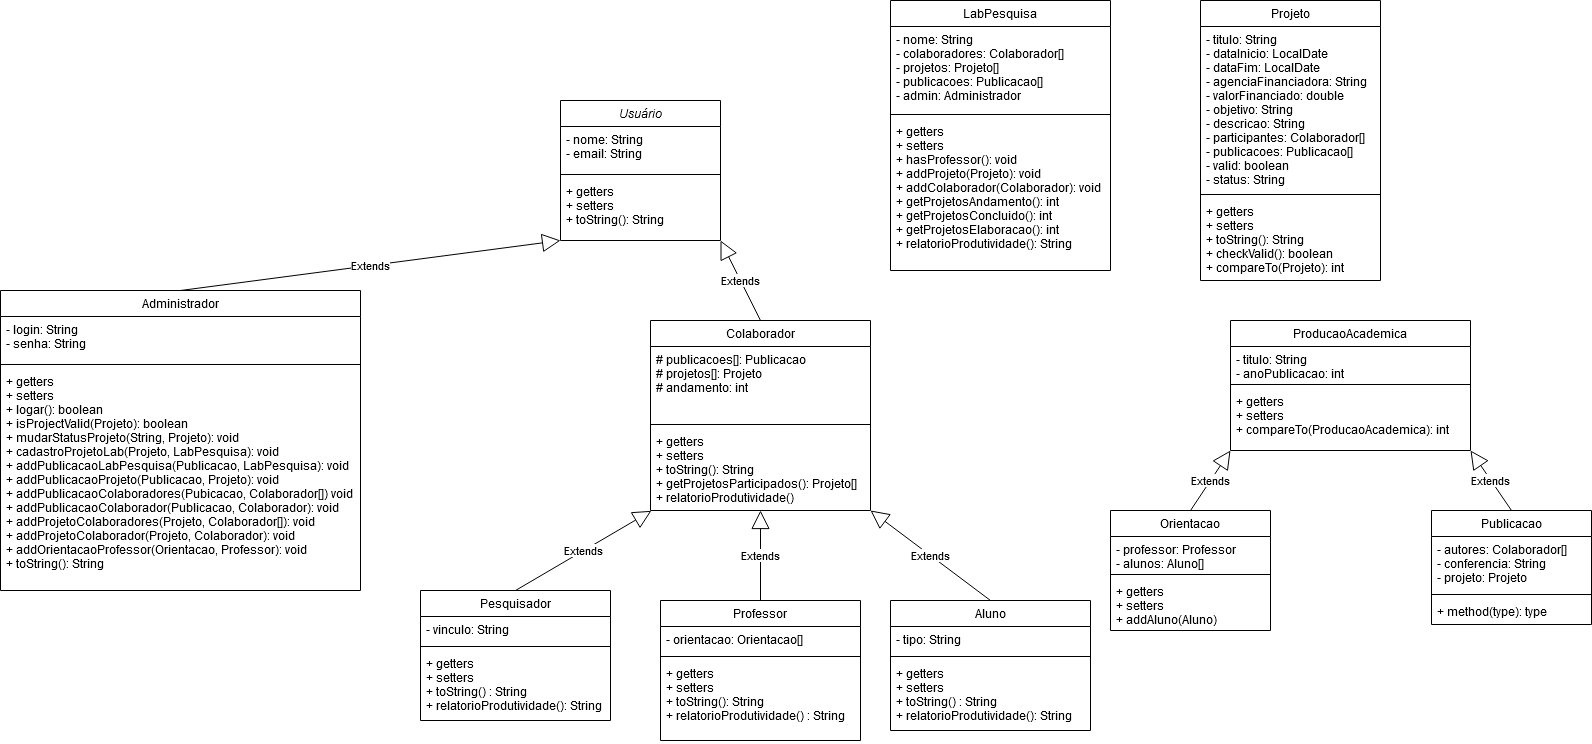

The diagram above was exported from draw.io. Its source (the exported page's mxGraphModel, read from the mxfile embedded in the PNG):
<mxGraphModel dx="1848" dy="1778" grid="1" gridSize="10" guides="1" tooltips="1" connect="1" arrows="1" fold="1" page="1" pageScale="1" pageWidth="827" pageHeight="1169" math="0" shadow="0">
  <root>
    <mxCell id="0" />
    <mxCell id="1" parent="0" />
    <mxCell id="-f38-6-xOY2dnXzVmWOB-18" value="Extends" style="endArrow=block;endSize=16;endFill=0;html=1;exitX=0.5;exitY=0;exitDx=0;exitDy=0;entryX=0.004;entryY=1.004;entryDx=0;entryDy=0;entryPerimeter=0;" edge="1" parent="1" source="-f38-6-xOY2dnXzVmWOB-72" target="-f38-6-xOY2dnXzVmWOB-71">
      <mxGeometry width="160" relative="1" as="geometry">
        <mxPoint x="250" y="390" as="sourcePoint" />
        <mxPoint x="340" y="354" as="targetPoint" />
      </mxGeometry>
    </mxCell>
    <mxCell id="-f38-6-xOY2dnXzVmWOB-19" value="Extends" style="endArrow=block;endSize=16;endFill=0;html=1;exitX=0.5;exitY=0;exitDx=0;exitDy=0;entryX=0.5;entryY=1;entryDx=0;entryDy=0;" edge="1" parent="1" source="-f38-6-xOY2dnXzVmWOB-81" target="-f38-6-xOY2dnXzVmWOB-68">
      <mxGeometry width="160" relative="1" as="geometry">
        <mxPoint x="411" y="420" as="sourcePoint" />
        <mxPoint x="411" y="330" as="targetPoint" />
      </mxGeometry>
    </mxCell>
    <mxCell id="-f38-6-xOY2dnXzVmWOB-20" value="Extends" style="endArrow=block;endSize=16;endFill=0;html=1;exitX=0.5;exitY=0;exitDx=0;exitDy=0;entryX=1;entryY=1;entryDx=0;entryDy=0;" edge="1" parent="1" source="-f38-6-xOY2dnXzVmWOB-85" target="-f38-6-xOY2dnXzVmWOB-68">
      <mxGeometry width="160" relative="1" as="geometry">
        <mxPoint x="570" y="390" as="sourcePoint" />
        <mxPoint x="480" y="354" as="targetPoint" />
        <Array as="points" />
      </mxGeometry>
    </mxCell>
    <mxCell id="-f38-6-xOY2dnXzVmWOB-29" value="Extends" style="endArrow=block;endSize=16;endFill=0;html=1;exitX=0.5;exitY=0;exitDx=0;exitDy=0;entryX=0;entryY=1;entryDx=0;entryDy=0;" edge="1" parent="1" source="-f38-6-xOY2dnXzVmWOB-64" target="-f38-6-xOY2dnXzVmWOB-60">
      <mxGeometry width="160" relative="1" as="geometry">
        <mxPoint x="110" y="220" as="sourcePoint" />
        <mxPoint x="257.9999999999999" y="168.00400000000002" as="targetPoint" />
      </mxGeometry>
    </mxCell>
    <mxCell id="-f38-6-xOY2dnXzVmWOB-30" value="Extends" style="endArrow=block;endSize=16;endFill=0;html=1;entryX=1;entryY=1;entryDx=0;entryDy=0;" edge="1" parent="1" target="-f38-6-xOY2dnXzVmWOB-60">
      <mxGeometry width="160" relative="1" as="geometry">
        <mxPoint x="410" y="250" as="sourcePoint" />
        <mxPoint x="330" y="165" as="targetPoint" />
      </mxGeometry>
    </mxCell>
    <mxCell id="-f38-6-xOY2dnXzVmWOB-49" value="Extends" style="endArrow=block;endSize=16;endFill=0;html=1;entryX=0;entryY=1;entryDx=0;entryDy=0;exitX=0.5;exitY=0;exitDx=0;exitDy=0;entryPerimeter=0;" edge="1" parent="1" source="-f38-6-xOY2dnXzVmWOB-101" target="-f38-6-xOY2dnXzVmWOB-100">
      <mxGeometry width="160" relative="1" as="geometry">
        <mxPoint x="800" y="426" as="sourcePoint" />
        <mxPoint x="817.28" y="385.7159999999999" as="targetPoint" />
      </mxGeometry>
    </mxCell>
    <mxCell id="-f38-6-xOY2dnXzVmWOB-50" value="Extends" style="endArrow=block;endSize=16;endFill=0;html=1;exitX=0.5;exitY=0;exitDx=0;exitDy=0;entryX=1;entryY=1;entryDx=0;entryDy=0;entryPerimeter=0;" edge="1" parent="1" source="-f38-6-xOY2dnXzVmWOB-105" target="-f38-6-xOY2dnXzVmWOB-100">
      <mxGeometry width="160" relative="1" as="geometry">
        <mxPoint x="1078.9999999999998" y="435.9999999999999" as="sourcePoint" />
        <mxPoint x="1030" y="345" as="targetPoint" />
        <Array as="points" />
      </mxGeometry>
    </mxCell>
    <mxCell id="-f38-6-xOY2dnXzVmWOB-60" value="Usuário" style="swimlane;fontStyle=2;align=center;verticalAlign=top;childLayout=stackLayout;horizontal=1;startSize=26;horizontalStack=0;resizeParent=1;resizeParentMax=0;resizeLast=0;collapsible=1;marginBottom=0;labelBackgroundColor=#ffffff;" vertex="1" parent="1">
      <mxGeometry x="210" y="30" width="160" height="140" as="geometry" />
    </mxCell>
    <mxCell id="-f38-6-xOY2dnXzVmWOB-61" value="- nome: String&#10;- email: String&#10;" style="text;strokeColor=none;fillColor=none;align=left;verticalAlign=top;spacingLeft=4;spacingRight=4;overflow=hidden;rotatable=0;points=[[0,0.5],[1,0.5]];portConstraint=eastwest;" vertex="1" parent="-f38-6-xOY2dnXzVmWOB-60">
      <mxGeometry y="26" width="160" height="44" as="geometry" />
    </mxCell>
    <mxCell id="-f38-6-xOY2dnXzVmWOB-62" value="" style="line;strokeWidth=1;fillColor=none;align=left;verticalAlign=middle;spacingTop=-1;spacingLeft=3;spacingRight=3;rotatable=0;labelPosition=right;points=[];portConstraint=eastwest;" vertex="1" parent="-f38-6-xOY2dnXzVmWOB-60">
      <mxGeometry y="70" width="160" height="8" as="geometry" />
    </mxCell>
    <mxCell id="-f38-6-xOY2dnXzVmWOB-63" value="+ getters&#10;+ setters&#10;+ toString(): String " style="text;strokeColor=none;fillColor=none;align=left;verticalAlign=top;spacingLeft=4;spacingRight=4;overflow=hidden;rotatable=0;points=[[0,0.5],[1,0.5]];portConstraint=eastwest;fontStyle=0" vertex="1" parent="-f38-6-xOY2dnXzVmWOB-60">
      <mxGeometry y="78" width="160" height="62" as="geometry" />
    </mxCell>
    <mxCell id="-f38-6-xOY2dnXzVmWOB-64" value="Administrador" style="swimlane;fontStyle=0;align=center;verticalAlign=top;childLayout=stackLayout;horizontal=1;startSize=26;horizontalStack=0;resizeParent=1;resizeParentMax=0;resizeLast=0;collapsible=1;marginBottom=0;labelBackgroundColor=#ffffff;" vertex="1" parent="1">
      <mxGeometry x="-350" y="220" width="360" height="300" as="geometry" />
    </mxCell>
    <mxCell id="-f38-6-xOY2dnXzVmWOB-65" value="- login: String&#10;- senha: String&#10;" style="text;strokeColor=none;fillColor=none;align=left;verticalAlign=top;spacingLeft=4;spacingRight=4;overflow=hidden;rotatable=0;points=[[0,0.5],[1,0.5]];portConstraint=eastwest;" vertex="1" parent="-f38-6-xOY2dnXzVmWOB-64">
      <mxGeometry y="26" width="360" height="44" as="geometry" />
    </mxCell>
    <mxCell id="-f38-6-xOY2dnXzVmWOB-66" value="" style="line;strokeWidth=1;fillColor=none;align=left;verticalAlign=middle;spacingTop=-1;spacingLeft=3;spacingRight=3;rotatable=0;labelPosition=right;points=[];portConstraint=eastwest;" vertex="1" parent="-f38-6-xOY2dnXzVmWOB-64">
      <mxGeometry y="70" width="360" height="8" as="geometry" />
    </mxCell>
    <mxCell id="-f38-6-xOY2dnXzVmWOB-67" value="+ getters&#10;+ setters&#10;+ logar(): boolean&#10;+ isProjectValid(Projeto): boolean&#10;+ mudarStatusProjeto(String, Projeto): void&#10;+ cadastroProjetoLab(Projeto, LabPesquisa): void&#10;+ addPublicacaoLabPesquisa(Publicacao, LabPesquisa): void&#10;+ addPublicacaoProjeto(Publicacao, Projeto): void&#10;+ addPublicacaoColaboradores(Pubicacao, Colaborador[]) void&#10;+ addPublicacaoColaborador(Publicacao, Colaborador): void&#10;+ addProjetoColaboradores(Projeto, Colaborador[]): void&#10;+ addProjetoColaborador(Projeto, Colaborador): void&#10;+ addOrientacaoProfessor(Orientacao, Professor): void&#10;+ toString(): String&#10;&#10;&#10;&#10;&#10;" style="text;strokeColor=none;fillColor=none;align=left;verticalAlign=top;spacingLeft=4;spacingRight=4;overflow=hidden;rotatable=0;points=[[0,0.5],[1,0.5]];portConstraint=eastwest;" vertex="1" parent="-f38-6-xOY2dnXzVmWOB-64">
      <mxGeometry y="78" width="360" height="222" as="geometry" />
    </mxCell>
    <mxCell id="-f38-6-xOY2dnXzVmWOB-68" value="Colaborador" style="swimlane;fontStyle=0;align=center;verticalAlign=top;childLayout=stackLayout;horizontal=1;startSize=26;horizontalStack=0;resizeParent=1;resizeParentMax=0;resizeLast=0;collapsible=1;marginBottom=0;labelBackgroundColor=#ffffff;" vertex="1" parent="1">
      <mxGeometry x="300" y="250" width="220" height="190" as="geometry" />
    </mxCell>
    <mxCell id="-f38-6-xOY2dnXzVmWOB-69" value="# publicacoes[]: Publicacao&#10;# projetos[]: Projeto&#10;# andamento: int&#10;&#10; &#10;" style="text;strokeColor=none;fillColor=none;align=left;verticalAlign=top;spacingLeft=4;spacingRight=4;overflow=hidden;rotatable=0;points=[[0,0.5],[1,0.5]];portConstraint=eastwest;" vertex="1" parent="-f38-6-xOY2dnXzVmWOB-68">
      <mxGeometry y="26" width="220" height="74" as="geometry" />
    </mxCell>
    <mxCell id="-f38-6-xOY2dnXzVmWOB-70" value="" style="line;strokeWidth=1;fillColor=none;align=left;verticalAlign=middle;spacingTop=-1;spacingLeft=3;spacingRight=3;rotatable=0;labelPosition=right;points=[];portConstraint=eastwest;" vertex="1" parent="-f38-6-xOY2dnXzVmWOB-68">
      <mxGeometry y="100" width="220" height="8" as="geometry" />
    </mxCell>
    <mxCell id="-f38-6-xOY2dnXzVmWOB-71" value="+ getters&#10;+ setters&#10;+ toString(): String&#10;+ getProjetosParticipados(): Projeto[]&#10;+ relatorioProdutividade()&#10;" style="text;strokeColor=none;fillColor=none;align=left;verticalAlign=top;spacingLeft=4;spacingRight=4;overflow=hidden;rotatable=0;points=[[0,0.5],[1,0.5]];portConstraint=eastwest;" vertex="1" parent="-f38-6-xOY2dnXzVmWOB-68">
      <mxGeometry y="108" width="220" height="82" as="geometry" />
    </mxCell>
    <mxCell id="-f38-6-xOY2dnXzVmWOB-72" value="Pesquisador" style="swimlane;fontStyle=0;align=center;verticalAlign=top;childLayout=stackLayout;horizontal=1;startSize=26;horizontalStack=0;resizeParent=1;resizeParentMax=0;resizeLast=0;collapsible=1;marginBottom=0;labelBackgroundColor=#ffffff;" vertex="1" parent="1">
      <mxGeometry x="70" y="520" width="190" height="130" as="geometry" />
    </mxCell>
    <mxCell id="-f38-6-xOY2dnXzVmWOB-73" value="- vinculo: String" style="text;strokeColor=none;fillColor=none;align=left;verticalAlign=top;spacingLeft=4;spacingRight=4;overflow=hidden;rotatable=0;points=[[0,0.5],[1,0.5]];portConstraint=eastwest;" vertex="1" parent="-f38-6-xOY2dnXzVmWOB-72">
      <mxGeometry y="26" width="190" height="26" as="geometry" />
    </mxCell>
    <mxCell id="-f38-6-xOY2dnXzVmWOB-74" value="" style="line;strokeWidth=1;fillColor=none;align=left;verticalAlign=middle;spacingTop=-1;spacingLeft=3;spacingRight=3;rotatable=0;labelPosition=right;points=[];portConstraint=eastwest;" vertex="1" parent="-f38-6-xOY2dnXzVmWOB-72">
      <mxGeometry y="52" width="190" height="8" as="geometry" />
    </mxCell>
    <mxCell id="-f38-6-xOY2dnXzVmWOB-75" value="+ getters&#10;+ setters&#10;+ toString() : String&#10;+ relatorioProdutividade(): String&#10;&#10;" style="text;strokeColor=none;fillColor=none;align=left;verticalAlign=top;spacingLeft=4;spacingRight=4;overflow=hidden;rotatable=0;points=[[0,0.5],[1,0.5]];portConstraint=eastwest;" vertex="1" parent="-f38-6-xOY2dnXzVmWOB-72">
      <mxGeometry y="60" width="190" height="70" as="geometry" />
    </mxCell>
    <mxCell id="-f38-6-xOY2dnXzVmWOB-81" value="Professor" style="swimlane;fontStyle=0;align=center;verticalAlign=top;childLayout=stackLayout;horizontal=1;startSize=26;horizontalStack=0;resizeParent=1;resizeParentMax=0;resizeLast=0;collapsible=1;marginBottom=0;labelBackgroundColor=#ffffff;" vertex="1" parent="1">
      <mxGeometry x="310" y="530" width="200" height="140" as="geometry" />
    </mxCell>
    <mxCell id="-f38-6-xOY2dnXzVmWOB-82" value="- orientacao: Orientacao[]" style="text;strokeColor=none;fillColor=none;align=left;verticalAlign=top;spacingLeft=4;spacingRight=4;overflow=hidden;rotatable=0;points=[[0,0.5],[1,0.5]];portConstraint=eastwest;" vertex="1" parent="-f38-6-xOY2dnXzVmWOB-81">
      <mxGeometry y="26" width="200" height="26" as="geometry" />
    </mxCell>
    <mxCell id="-f38-6-xOY2dnXzVmWOB-83" value="" style="line;strokeWidth=1;fillColor=none;align=left;verticalAlign=middle;spacingTop=-1;spacingLeft=3;spacingRight=3;rotatable=0;labelPosition=right;points=[];portConstraint=eastwest;" vertex="1" parent="-f38-6-xOY2dnXzVmWOB-81">
      <mxGeometry y="52" width="200" height="8" as="geometry" />
    </mxCell>
    <mxCell id="-f38-6-xOY2dnXzVmWOB-84" value="+ getters&#10;+ setters&#10;+ toString(): String&#10;+ relatorioProdutividade() : String&#10;" style="text;strokeColor=none;fillColor=none;align=left;verticalAlign=top;spacingLeft=4;spacingRight=4;overflow=hidden;rotatable=0;points=[[0,0.5],[1,0.5]];portConstraint=eastwest;" vertex="1" parent="-f38-6-xOY2dnXzVmWOB-81">
      <mxGeometry y="60" width="200" height="80" as="geometry" />
    </mxCell>
    <mxCell id="-f38-6-xOY2dnXzVmWOB-85" value="Aluno" style="swimlane;fontStyle=0;align=center;verticalAlign=top;childLayout=stackLayout;horizontal=1;startSize=26;horizontalStack=0;resizeParent=1;resizeParentMax=0;resizeLast=0;collapsible=1;marginBottom=0;labelBackgroundColor=#ffffff;" vertex="1" parent="1">
      <mxGeometry x="540" y="530" width="200" height="130" as="geometry" />
    </mxCell>
    <mxCell id="-f38-6-xOY2dnXzVmWOB-86" value="- tipo: String&#10;" style="text;strokeColor=none;fillColor=none;align=left;verticalAlign=top;spacingLeft=4;spacingRight=4;overflow=hidden;rotatable=0;points=[[0,0.5],[1,0.5]];portConstraint=eastwest;" vertex="1" parent="-f38-6-xOY2dnXzVmWOB-85">
      <mxGeometry y="26" width="200" height="26" as="geometry" />
    </mxCell>
    <mxCell id="-f38-6-xOY2dnXzVmWOB-87" value="" style="line;strokeWidth=1;fillColor=none;align=left;verticalAlign=middle;spacingTop=-1;spacingLeft=3;spacingRight=3;rotatable=0;labelPosition=right;points=[];portConstraint=eastwest;" vertex="1" parent="-f38-6-xOY2dnXzVmWOB-85">
      <mxGeometry y="52" width="200" height="8" as="geometry" />
    </mxCell>
    <mxCell id="-f38-6-xOY2dnXzVmWOB-88" value="+ getters&#10;+ setters&#10;+ toString() : String&#10;+ relatorioProdutividade(): String&#10;&#10;" style="text;strokeColor=none;fillColor=none;align=left;verticalAlign=top;spacingLeft=4;spacingRight=4;overflow=hidden;rotatable=0;points=[[0,0.5],[1,0.5]];portConstraint=eastwest;" vertex="1" parent="-f38-6-xOY2dnXzVmWOB-85">
      <mxGeometry y="60" width="200" height="70" as="geometry" />
    </mxCell>
    <mxCell id="-f38-6-xOY2dnXzVmWOB-89" value="LabPesquisa" style="swimlane;fontStyle=0;align=center;verticalAlign=top;childLayout=stackLayout;horizontal=1;startSize=26;horizontalStack=0;resizeParent=1;resizeParentMax=0;resizeLast=0;collapsible=1;marginBottom=0;labelBackgroundColor=#ffffff;" vertex="1" parent="1">
      <mxGeometry x="540" y="-70" width="220" height="270" as="geometry" />
    </mxCell>
    <mxCell id="-f38-6-xOY2dnXzVmWOB-90" value="- nome: String&#10;- colaboradores: Colaborador[]&#10;- projetos: Projeto[]&#10;- publicacoes: Publicacao[]&#10;- admin: Administrador&#10;" style="text;strokeColor=none;fillColor=none;align=left;verticalAlign=top;spacingLeft=4;spacingRight=4;overflow=hidden;rotatable=0;points=[[0,0.5],[1,0.5]];portConstraint=eastwest;" vertex="1" parent="-f38-6-xOY2dnXzVmWOB-89">
      <mxGeometry y="26" width="220" height="84" as="geometry" />
    </mxCell>
    <mxCell id="-f38-6-xOY2dnXzVmWOB-91" value="" style="line;strokeWidth=1;fillColor=none;align=left;verticalAlign=middle;spacingTop=-1;spacingLeft=3;spacingRight=3;rotatable=0;labelPosition=right;points=[];portConstraint=eastwest;" vertex="1" parent="-f38-6-xOY2dnXzVmWOB-89">
      <mxGeometry y="110" width="220" height="8" as="geometry" />
    </mxCell>
    <mxCell id="-f38-6-xOY2dnXzVmWOB-92" value="+ getters&#10;+ setters&#10;+ hasProfessor(): void&#10;+ addProjeto(Projeto): void&#10;+ addColaborador(Colaborador): void&#10;+ getProjetosAndamento(): int&#10;+ getProjetosConcluido(): int&#10;+ getProjetosElaboracao(): int&#10;+ relatorioProdutividade(): String&#10;&#10;" style="text;strokeColor=none;fillColor=none;align=left;verticalAlign=top;spacingLeft=4;spacingRight=4;overflow=hidden;rotatable=0;points=[[0,0.5],[1,0.5]];portConstraint=eastwest;" vertex="1" parent="-f38-6-xOY2dnXzVmWOB-89">
      <mxGeometry y="118" width="220" height="152" as="geometry" />
    </mxCell>
    <mxCell id="-f38-6-xOY2dnXzVmWOB-93" value="Projeto" style="swimlane;fontStyle=0;align=center;verticalAlign=top;childLayout=stackLayout;horizontal=1;startSize=26;horizontalStack=0;resizeParent=1;resizeParentMax=0;resizeLast=0;collapsible=1;marginBottom=0;labelBackgroundColor=#ffffff;" vertex="1" parent="1">
      <mxGeometry x="850" y="-70" width="180" height="280" as="geometry" />
    </mxCell>
    <mxCell id="-f38-6-xOY2dnXzVmWOB-94" value="- titulo: String&#10;- dataInicio: LocalDate&#10;- dataFim: LocalDate&#10;- agenciaFinanciadora: String&#10;- valorFinanciado: double&#10;- objetivo: String&#10;- descricao: String&#10;- participantes: Colaborador[]&#10;- publicacoes: Publicacao[]&#10;- valid: boolean&#10;- status: String&#10;" style="text;strokeColor=none;fillColor=none;align=left;verticalAlign=top;spacingLeft=4;spacingRight=4;overflow=hidden;rotatable=0;points=[[0,0.5],[1,0.5]];portConstraint=eastwest;" vertex="1" parent="-f38-6-xOY2dnXzVmWOB-93">
      <mxGeometry y="26" width="180" height="164" as="geometry" />
    </mxCell>
    <mxCell id="-f38-6-xOY2dnXzVmWOB-95" value="" style="line;strokeWidth=1;fillColor=none;align=left;verticalAlign=middle;spacingTop=-1;spacingLeft=3;spacingRight=3;rotatable=0;labelPosition=right;points=[];portConstraint=eastwest;" vertex="1" parent="-f38-6-xOY2dnXzVmWOB-93">
      <mxGeometry y="190" width="180" height="8" as="geometry" />
    </mxCell>
    <mxCell id="-f38-6-xOY2dnXzVmWOB-96" value="+ getters&#10;+ setters&#10;+ toString(): String&#10;+ checkValid(): boolean&#10;+ compareTo(Projeto): int&#10;" style="text;strokeColor=none;fillColor=none;align=left;verticalAlign=top;spacingLeft=4;spacingRight=4;overflow=hidden;rotatable=0;points=[[0,0.5],[1,0.5]];portConstraint=eastwest;" vertex="1" parent="-f38-6-xOY2dnXzVmWOB-93">
      <mxGeometry y="198" width="180" height="82" as="geometry" />
    </mxCell>
    <mxCell id="-f38-6-xOY2dnXzVmWOB-101" value="Orientacao" style="swimlane;fontStyle=0;align=center;verticalAlign=top;childLayout=stackLayout;horizontal=1;startSize=26;horizontalStack=0;resizeParent=1;resizeParentMax=0;resizeLast=0;collapsible=1;marginBottom=0;labelBackgroundColor=#ffffff;" vertex="1" parent="1">
      <mxGeometry x="760" y="440" width="160" height="120" as="geometry" />
    </mxCell>
    <mxCell id="-f38-6-xOY2dnXzVmWOB-102" value="- professor: Professor&#10;- alunos: Aluno[]&#10;" style="text;strokeColor=none;fillColor=none;align=left;verticalAlign=top;spacingLeft=4;spacingRight=4;overflow=hidden;rotatable=0;points=[[0,0.5],[1,0.5]];portConstraint=eastwest;" vertex="1" parent="-f38-6-xOY2dnXzVmWOB-101">
      <mxGeometry y="26" width="160" height="34" as="geometry" />
    </mxCell>
    <mxCell id="-f38-6-xOY2dnXzVmWOB-103" value="" style="line;strokeWidth=1;fillColor=none;align=left;verticalAlign=middle;spacingTop=-1;spacingLeft=3;spacingRight=3;rotatable=0;labelPosition=right;points=[];portConstraint=eastwest;" vertex="1" parent="-f38-6-xOY2dnXzVmWOB-101">
      <mxGeometry y="60" width="160" height="8" as="geometry" />
    </mxCell>
    <mxCell id="-f38-6-xOY2dnXzVmWOB-104" value="+ getters&#10;+ setters&#10;+ addAluno(Aluno)&#10;" style="text;strokeColor=none;fillColor=none;align=left;verticalAlign=top;spacingLeft=4;spacingRight=4;overflow=hidden;rotatable=0;points=[[0,0.5],[1,0.5]];portConstraint=eastwest;" vertex="1" parent="-f38-6-xOY2dnXzVmWOB-101">
      <mxGeometry y="68" width="160" height="52" as="geometry" />
    </mxCell>
    <mxCell id="-f38-6-xOY2dnXzVmWOB-97" value="ProducaoAcademica" style="swimlane;fontStyle=0;align=center;verticalAlign=top;childLayout=stackLayout;horizontal=1;startSize=26;horizontalStack=0;resizeParent=1;resizeParentMax=0;resizeLast=0;collapsible=1;marginBottom=0;labelBackgroundColor=#ffffff;" vertex="1" parent="1">
      <mxGeometry x="880" y="250" width="240" height="130" as="geometry" />
    </mxCell>
    <mxCell id="-f38-6-xOY2dnXzVmWOB-98" value="- titulo: String&#10;- anoPublicacao: int&#10;" style="text;strokeColor=none;fillColor=none;align=left;verticalAlign=top;spacingLeft=4;spacingRight=4;overflow=hidden;rotatable=0;points=[[0,0.5],[1,0.5]];portConstraint=eastwest;" vertex="1" parent="-f38-6-xOY2dnXzVmWOB-97">
      <mxGeometry y="26" width="240" height="34" as="geometry" />
    </mxCell>
    <mxCell id="-f38-6-xOY2dnXzVmWOB-99" value="" style="line;strokeWidth=1;fillColor=none;align=left;verticalAlign=middle;spacingTop=-1;spacingLeft=3;spacingRight=3;rotatable=0;labelPosition=right;points=[];portConstraint=eastwest;" vertex="1" parent="-f38-6-xOY2dnXzVmWOB-97">
      <mxGeometry y="60" width="240" height="8" as="geometry" />
    </mxCell>
    <mxCell id="-f38-6-xOY2dnXzVmWOB-100" value="+ getters&#10;+ setters&#10;+ compareTo(ProducaoAcademica): int&#10;" style="text;strokeColor=none;fillColor=none;align=left;verticalAlign=top;spacingLeft=4;spacingRight=4;overflow=hidden;rotatable=0;points=[[0,0.5],[1,0.5]];portConstraint=eastwest;" vertex="1" parent="-f38-6-xOY2dnXzVmWOB-97">
      <mxGeometry y="68" width="240" height="62" as="geometry" />
    </mxCell>
    <mxCell id="-f38-6-xOY2dnXzVmWOB-105" value="Publicacao" style="swimlane;fontStyle=0;align=center;verticalAlign=top;childLayout=stackLayout;horizontal=1;startSize=26;horizontalStack=0;resizeParent=1;resizeParentMax=0;resizeLast=0;collapsible=1;marginBottom=0;labelBackgroundColor=#ffffff;" vertex="1" parent="1">
      <mxGeometry x="1081" y="440" width="160" height="114" as="geometry" />
    </mxCell>
    <mxCell id="-f38-6-xOY2dnXzVmWOB-106" value="- autores: Colaborador[]&#10;- conferencia: String&#10;- projeto: Projeto&#10;" style="text;strokeColor=none;fillColor=none;align=left;verticalAlign=top;spacingLeft=4;spacingRight=4;overflow=hidden;rotatable=0;points=[[0,0.5],[1,0.5]];portConstraint=eastwest;" vertex="1" parent="-f38-6-xOY2dnXzVmWOB-105">
      <mxGeometry y="26" width="160" height="54" as="geometry" />
    </mxCell>
    <mxCell id="-f38-6-xOY2dnXzVmWOB-107" value="" style="line;strokeWidth=1;fillColor=none;align=left;verticalAlign=middle;spacingTop=-1;spacingLeft=3;spacingRight=3;rotatable=0;labelPosition=right;points=[];portConstraint=eastwest;" vertex="1" parent="-f38-6-xOY2dnXzVmWOB-105">
      <mxGeometry y="80" width="160" height="8" as="geometry" />
    </mxCell>
    <mxCell id="-f38-6-xOY2dnXzVmWOB-108" value="+ method(type): type" style="text;strokeColor=none;fillColor=none;align=left;verticalAlign=top;spacingLeft=4;spacingRight=4;overflow=hidden;rotatable=0;points=[[0,0.5],[1,0.5]];portConstraint=eastwest;" vertex="1" parent="-f38-6-xOY2dnXzVmWOB-105">
      <mxGeometry y="88" width="160" height="26" as="geometry" />
    </mxCell>
  </root>
</mxGraphModel>